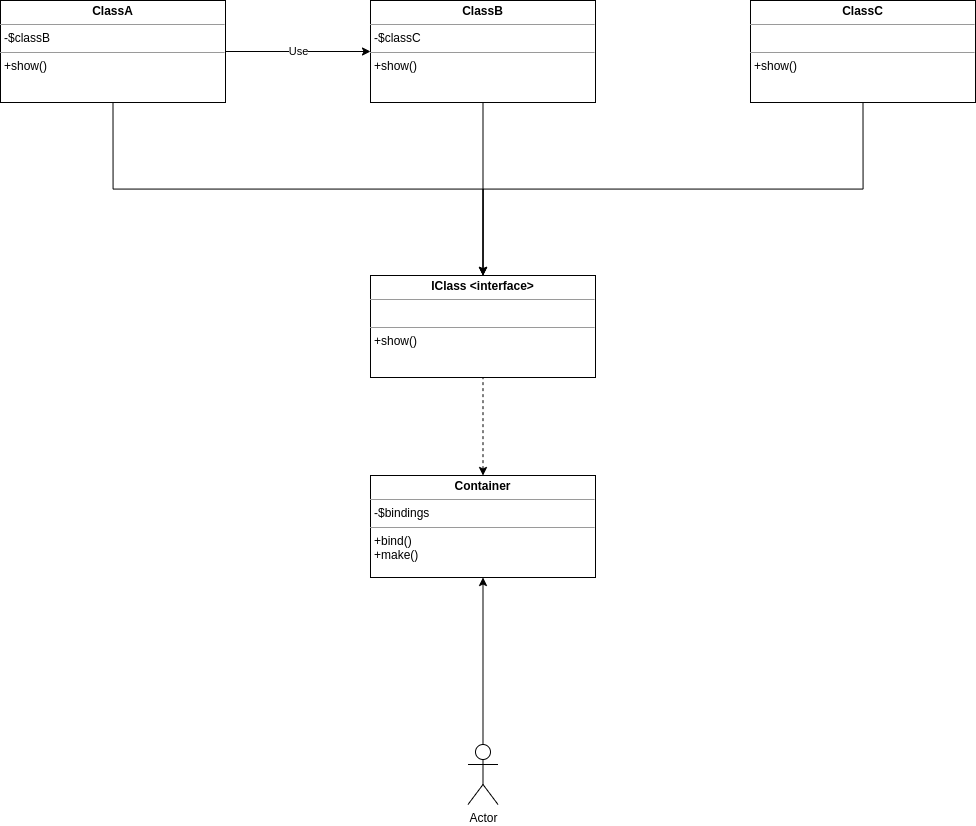

The diagram above was exported from draw.io. Its source (the exported page's mxGraphModel, read from the mxfile embedded in the PNG):
<mxGraphModel dx="306" dy="1017" grid="1" gridSize="10" guides="1" tooltips="1" connect="1" arrows="1" fold="1" page="1" pageScale="1" pageWidth="827" pageHeight="1169" math="0" shadow="0">
  <root>
    <mxCell id="0" />
    <mxCell id="1" parent="0" />
    <mxCell id="32f_5qd21GGEazBFuRwH-4" value="Use" style="edgeStyle=orthogonalEdgeStyle;rounded=0;orthogonalLoop=1;jettySize=auto;html=1;exitX=1;exitY=0.5;exitDx=0;exitDy=0;entryX=0;entryY=0.5;entryDx=0;entryDy=0;" edge="1" parent="1" source="32f_5qd21GGEazBFuRwH-1" target="32f_5qd21GGEazBFuRwH-2">
      <mxGeometry relative="1" as="geometry" />
    </mxCell>
    <mxCell id="32f_5qd21GGEazBFuRwH-1" value="&lt;p style=&quot;margin:0px;margin-top:4px;text-align:center;&quot;&gt;&lt;b&gt;ClassA&lt;/b&gt;&lt;/p&gt;&lt;hr size=&quot;1&quot;&gt;&lt;p style=&quot;margin:0px;margin-left:4px;&quot;&gt;-$classB&lt;br&gt;&lt;/p&gt;&lt;hr size=&quot;1&quot;&gt;&lt;p style=&quot;margin:0px;margin-left:4px;&quot;&gt;+show()&lt;/p&gt;" style="verticalAlign=top;align=left;overflow=fill;fontSize=12;fontFamily=Helvetica;html=1;" vertex="1" parent="1">
      <mxGeometry x="1990" y="585" width="225" height="102" as="geometry" />
    </mxCell>
    <mxCell id="32f_5qd21GGEazBFuRwH-2" value="&lt;p style=&quot;margin:0px;margin-top:4px;text-align:center;&quot;&gt;&lt;b&gt;ClassB&lt;/b&gt;&lt;/p&gt;&lt;hr size=&quot;1&quot;&gt;&lt;p style=&quot;margin:0px;margin-left:4px;&quot;&gt;-$classC&lt;br&gt;&lt;/p&gt;&lt;hr size=&quot;1&quot;&gt;&lt;p style=&quot;margin:0px;margin-left:4px;&quot;&gt;+show()&lt;/p&gt;" style="verticalAlign=top;align=left;overflow=fill;fontSize=12;fontFamily=Helvetica;html=1;" vertex="1" parent="1">
      <mxGeometry x="2360" y="585" width="225" height="102" as="geometry" />
    </mxCell>
    <mxCell id="32f_5qd21GGEazBFuRwH-3" value="&lt;p style=&quot;margin:0px;margin-top:4px;text-align:center;&quot;&gt;&lt;b&gt;ClassC&lt;/b&gt;&lt;/p&gt;&lt;hr size=&quot;1&quot;&gt;&lt;p style=&quot;margin:0px;margin-left:4px;&quot;&gt;&lt;br&gt;&lt;/p&gt;&lt;hr size=&quot;1&quot;&gt;&lt;p style=&quot;margin:0px;margin-left:4px;&quot;&gt;+show()&lt;/p&gt;" style="verticalAlign=top;align=left;overflow=fill;fontSize=12;fontFamily=Helvetica;html=1;" vertex="1" parent="1">
      <mxGeometry x="2740" y="585" width="225" height="102" as="geometry" />
    </mxCell>
    <mxCell id="32f_5qd21GGEazBFuRwH-9" style="edgeStyle=orthogonalEdgeStyle;rounded=0;orthogonalLoop=1;jettySize=auto;html=1;exitX=0.5;exitY=0;exitDx=0;exitDy=0;entryX=0.5;entryY=1;entryDx=0;entryDy=0;startArrow=classic;startFill=1;endArrow=none;endFill=0;" edge="1" parent="1" source="32f_5qd21GGEazBFuRwH-15" target="32f_5qd21GGEazBFuRwH-1">
      <mxGeometry relative="1" as="geometry" />
    </mxCell>
    <mxCell id="32f_5qd21GGEazBFuRwH-10" style="edgeStyle=orthogonalEdgeStyle;rounded=0;orthogonalLoop=1;jettySize=auto;html=1;exitX=0.5;exitY=0;exitDx=0;exitDy=0;entryX=0.5;entryY=1;entryDx=0;entryDy=0;startArrow=classic;startFill=1;endArrow=none;endFill=0;" edge="1" parent="1" source="32f_5qd21GGEazBFuRwH-15" target="32f_5qd21GGEazBFuRwH-2">
      <mxGeometry relative="1" as="geometry" />
    </mxCell>
    <mxCell id="32f_5qd21GGEazBFuRwH-11" style="edgeStyle=orthogonalEdgeStyle;rounded=0;orthogonalLoop=1;jettySize=auto;html=1;exitX=0.5;exitY=0;exitDx=0;exitDy=0;entryX=0.5;entryY=1;entryDx=0;entryDy=0;startArrow=classic;startFill=1;endArrow=none;endFill=0;" edge="1" parent="1" source="32f_5qd21GGEazBFuRwH-15" target="32f_5qd21GGEazBFuRwH-3">
      <mxGeometry relative="1" as="geometry" />
    </mxCell>
    <mxCell id="32f_5qd21GGEazBFuRwH-17" style="edgeStyle=orthogonalEdgeStyle;rounded=0;orthogonalLoop=1;jettySize=auto;html=1;exitX=0.5;exitY=0;exitDx=0;exitDy=0;entryX=0.5;entryY=1;entryDx=0;entryDy=0;dashed=1;startArrow=classic;startFill=1;endArrow=none;endFill=0;" edge="1" parent="1" source="32f_5qd21GGEazBFuRwH-6" target="32f_5qd21GGEazBFuRwH-15">
      <mxGeometry relative="1" as="geometry" />
    </mxCell>
    <mxCell id="32f_5qd21GGEazBFuRwH-6" value="&lt;p style=&quot;margin:0px;margin-top:4px;text-align:center;&quot;&gt;&lt;b&gt;Container&lt;/b&gt;&lt;/p&gt;&lt;hr size=&quot;1&quot;&gt;&lt;p style=&quot;margin:0px;margin-left:4px;&quot;&gt;-$bindings&lt;br&gt;&lt;/p&gt;&lt;hr size=&quot;1&quot;&gt;&lt;p style=&quot;margin:0px;margin-left:4px;&quot;&gt;+bind()&lt;/p&gt;&lt;p style=&quot;margin:0px;margin-left:4px;&quot;&gt;+make()&lt;/p&gt;" style="verticalAlign=top;align=left;overflow=fill;fontSize=12;fontFamily=Helvetica;html=1;" vertex="1" parent="1">
      <mxGeometry x="2360" y="1060" width="225" height="102" as="geometry" />
    </mxCell>
    <mxCell id="32f_5qd21GGEazBFuRwH-8" style="edgeStyle=orthogonalEdgeStyle;rounded=0;orthogonalLoop=1;jettySize=auto;html=1;exitX=0.5;exitY=0;exitDx=0;exitDy=0;exitPerimeter=0;entryX=0.5;entryY=1;entryDx=0;entryDy=0;" edge="1" parent="1" source="32f_5qd21GGEazBFuRwH-7" target="32f_5qd21GGEazBFuRwH-6">
      <mxGeometry relative="1" as="geometry" />
    </mxCell>
    <mxCell id="32f_5qd21GGEazBFuRwH-7" value="Actor" style="shape=umlActor;verticalLabelPosition=bottom;verticalAlign=top;html=1;outlineConnect=0;" vertex="1" parent="1">
      <mxGeometry x="2457.5" y="1329" width="30" height="60" as="geometry" />
    </mxCell>
    <mxCell id="32f_5qd21GGEazBFuRwH-15" value="&lt;p style=&quot;margin:0px;margin-top:4px;text-align:center;&quot;&gt;&lt;b&gt;IClass &amp;lt;interface&amp;gt;&lt;/b&gt;&lt;/p&gt;&lt;hr size=&quot;1&quot;&gt;&lt;p style=&quot;margin:0px;margin-left:4px;&quot;&gt;&lt;br&gt;&lt;/p&gt;&lt;hr size=&quot;1&quot;&gt;&lt;p style=&quot;margin:0px;margin-left:4px;&quot;&gt;+show()&lt;/p&gt;" style="verticalAlign=top;align=left;overflow=fill;fontSize=12;fontFamily=Helvetica;html=1;" vertex="1" parent="1">
      <mxGeometry x="2360" y="860" width="225" height="102" as="geometry" />
    </mxCell>
  </root>
</mxGraphModel>